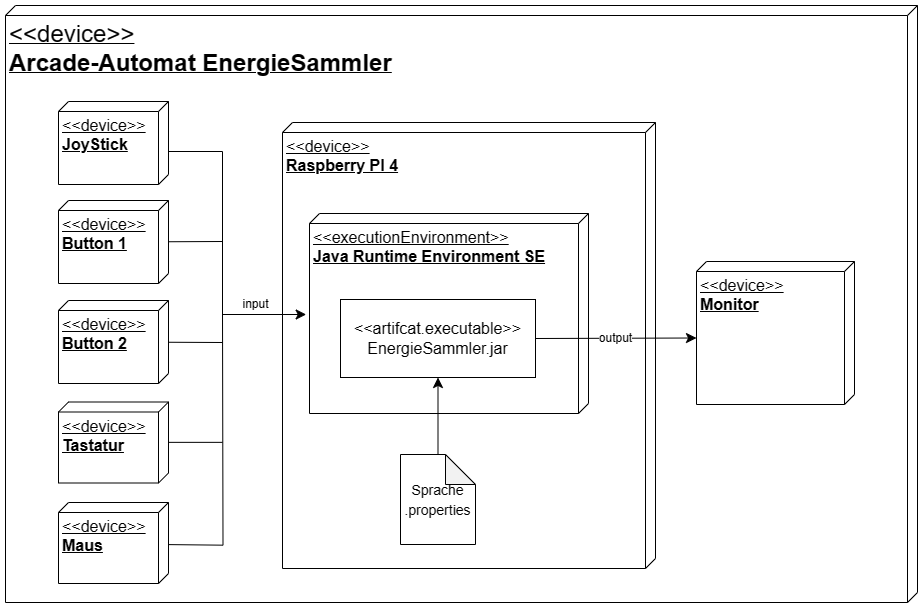

The diagram above was exported from draw.io. Its source (the exported page's mxGraphModel, read from the mxfile embedded in the PNG):
<mxGraphModel dx="1715" dy="1388" grid="0" gridSize="10" guides="1" tooltips="1" connect="1" arrows="1" fold="1" page="0" pageScale="1" pageWidth="827" pageHeight="1169" math="0" shadow="0">
  <root>
    <mxCell id="0" />
    <mxCell id="1" parent="0" />
    <mxCell id="fchP7Xmx6bzgA7a9jQm--26" value="&lt;span style=&quot;border-color: var(--border-color); font-size: 24px;&quot;&gt;&amp;lt;&amp;lt;device&amp;gt;&amp;gt;&lt;br&gt;&lt;b&gt;Arcade-Automat EnergieSammler&lt;/b&gt;&lt;/span&gt;" style="verticalAlign=top;align=left;spacingTop=8;spacingLeft=2;spacingRight=12;shape=cube;size=10;direction=south;fontStyle=4;html=1;whiteSpace=wrap;fontSize=16;" vertex="1" parent="1">
      <mxGeometry x="-197" y="-7" width="912" height="597" as="geometry" />
    </mxCell>
    <mxCell id="fchP7Xmx6bzgA7a9jQm--1" value="&amp;lt;&amp;lt;device&amp;gt;&amp;gt; &lt;br&gt;&lt;b&gt;Raspberry PI 4&lt;/b&gt;" style="verticalAlign=top;align=left;spacingTop=8;spacingLeft=2;spacingRight=12;shape=cube;size=10;direction=south;fontStyle=4;html=1;whiteSpace=wrap;fontSize=16;" vertex="1" parent="1">
      <mxGeometry x="80" y="110" width="373" height="446" as="geometry" />
    </mxCell>
    <mxCell id="fchP7Xmx6bzgA7a9jQm--4" value="&amp;lt;&amp;lt;executionEnvironment&amp;gt;&amp;gt;&lt;br&gt;&lt;b&gt;Java Runtime Environment SE&lt;/b&gt;" style="verticalAlign=top;align=left;spacingTop=8;spacingLeft=2;spacingRight=12;shape=cube;size=10;direction=south;fontStyle=4;html=1;whiteSpace=wrap;fontSize=16;" vertex="1" parent="1">
      <mxGeometry x="107" y="201" width="279" height="200" as="geometry" />
    </mxCell>
    <mxCell id="fchP7Xmx6bzgA7a9jQm--5" value="&amp;lt;&amp;lt;artifcat.executable&amp;gt;&amp;gt;&lt;br&gt;EnergieSammler.jar" style="html=1;whiteSpace=wrap;fontSize=16;" vertex="1" parent="1">
      <mxGeometry x="138" y="287" width="195" height="78" as="geometry" />
    </mxCell>
    <mxCell id="fchP7Xmx6bzgA7a9jQm--10" style="edgeStyle=none;curved=1;rounded=0;orthogonalLoop=1;jettySize=auto;html=1;entryX=0.5;entryY=1;entryDx=0;entryDy=0;fontSize=12;startSize=8;endSize=8;" edge="1" parent="1" source="fchP7Xmx6bzgA7a9jQm--9" target="fchP7Xmx6bzgA7a9jQm--5">
      <mxGeometry relative="1" as="geometry" />
    </mxCell>
    <mxCell id="fchP7Xmx6bzgA7a9jQm--9" value="&lt;font style=&quot;font-size: 14px;&quot;&gt;Sprache&lt;br&gt;.properties&lt;br&gt;&lt;/font&gt;" style="shape=note;whiteSpace=wrap;html=1;backgroundOutline=1;darkOpacity=0.05;fontSize=16;" vertex="1" parent="1">
      <mxGeometry x="198" y="442" width="75" height="90" as="geometry" />
    </mxCell>
    <mxCell id="fchP7Xmx6bzgA7a9jQm--12" value="&amp;lt;&amp;lt;device&amp;gt;&amp;gt; &lt;br&gt;&lt;b&gt;Monitor&lt;/b&gt;" style="verticalAlign=top;align=left;spacingTop=8;spacingLeft=2;spacingRight=12;shape=cube;size=10;direction=south;fontStyle=4;html=1;whiteSpace=wrap;fontSize=16;" vertex="1" parent="1">
      <mxGeometry x="494" y="249" width="158" height="143" as="geometry" />
    </mxCell>
    <mxCell id="fchP7Xmx6bzgA7a9jQm--13" value="output" style="edgeStyle=none;curved=1;rounded=0;orthogonalLoop=1;jettySize=auto;html=1;entryX=0;entryY=0;entryDx=76.5;entryDy=158;entryPerimeter=0;fontSize=12;startSize=8;endSize=8;exitX=1;exitY=0.5;exitDx=0;exitDy=0;" edge="1" parent="1" source="fchP7Xmx6bzgA7a9jQm--5" target="fchP7Xmx6bzgA7a9jQm--12">
      <mxGeometry relative="1" as="geometry" />
    </mxCell>
    <mxCell id="fchP7Xmx6bzgA7a9jQm--14" value="&amp;lt;&amp;lt;device&amp;gt;&amp;gt; &lt;br&gt;&lt;b&gt;JoyStick&lt;/b&gt;" style="verticalAlign=top;align=left;spacingTop=8;spacingLeft=2;spacingRight=12;shape=cube;size=10;direction=south;fontStyle=4;html=1;whiteSpace=wrap;fontSize=16;" vertex="1" parent="1">
      <mxGeometry x="-144" y="89" width="110" height="83" as="geometry" />
    </mxCell>
    <mxCell id="fchP7Xmx6bzgA7a9jQm--20" style="edgeStyle=none;curved=1;rounded=0;orthogonalLoop=1;jettySize=auto;html=1;fontSize=12;startSize=8;endSize=8;endArrow=none;endFill=0;" edge="1" parent="1" source="fchP7Xmx6bzgA7a9jQm--15">
      <mxGeometry relative="1" as="geometry">
        <mxPoint x="20" y="229" as="targetPoint" />
      </mxGeometry>
    </mxCell>
    <mxCell id="fchP7Xmx6bzgA7a9jQm--15" value="&amp;lt;&amp;lt;device&amp;gt;&amp;gt; &lt;br&gt;&lt;b&gt;Button 1&lt;/b&gt;" style="verticalAlign=top;align=left;spacingTop=8;spacingLeft=2;spacingRight=12;shape=cube;size=10;direction=south;fontStyle=4;html=1;whiteSpace=wrap;fontSize=16;" vertex="1" parent="1">
      <mxGeometry x="-144" y="188" width="110" height="83" as="geometry" />
    </mxCell>
    <mxCell id="fchP7Xmx6bzgA7a9jQm--16" value="&amp;lt;&amp;lt;device&amp;gt;&amp;gt; &lt;br&gt;&lt;b&gt;Tastatur&lt;/b&gt;" style="verticalAlign=top;align=left;spacingTop=8;spacingLeft=2;spacingRight=12;shape=cube;size=10;direction=south;fontStyle=4;html=1;whiteSpace=wrap;fontSize=16;" vertex="1" parent="1">
      <mxGeometry x="-144" y="389.5" width="110" height="81" as="geometry" />
    </mxCell>
    <mxCell id="fchP7Xmx6bzgA7a9jQm--23" style="edgeStyle=none;curved=1;rounded=0;orthogonalLoop=1;jettySize=auto;html=1;fontSize=12;startSize=8;endSize=8;endArrow=none;endFill=0;" edge="1" parent="1" source="fchP7Xmx6bzgA7a9jQm--17">
      <mxGeometry relative="1" as="geometry">
        <mxPoint x="20" y="330" as="targetPoint" />
      </mxGeometry>
    </mxCell>
    <mxCell id="fchP7Xmx6bzgA7a9jQm--17" value="&amp;lt;&amp;lt;device&amp;gt;&amp;gt; &lt;br&gt;&lt;b&gt;Button 2&lt;/b&gt;" style="verticalAlign=top;align=left;spacingTop=8;spacingLeft=2;spacingRight=12;shape=cube;size=10;direction=south;fontStyle=4;html=1;whiteSpace=wrap;fontSize=16;" vertex="1" parent="1">
      <mxGeometry x="-144" y="288" width="110" height="83" as="geometry" />
    </mxCell>
    <mxCell id="fchP7Xmx6bzgA7a9jQm--18" value="input" style="edgeStyle=orthogonalEdgeStyle;rounded=0;orthogonalLoop=1;jettySize=auto;html=1;entryX=0.612;entryY=1.012;entryDx=0;entryDy=0;entryPerimeter=0;fontSize=12;startSize=8;endSize=8;" edge="1" parent="1" source="fchP7Xmx6bzgA7a9jQm--14">
      <mxGeometry x="0.6565" y="10" relative="1" as="geometry">
        <mxPoint x="103.65200000000004" y="302.4000000000001" as="targetPoint" />
        <Array as="points">
          <mxPoint x="20" y="139" />
          <mxPoint x="20" y="302" />
          <mxPoint x="104" y="302" />
        </Array>
        <mxPoint as="offset" />
      </mxGeometry>
    </mxCell>
    <mxCell id="fchP7Xmx6bzgA7a9jQm--22" style="edgeStyle=orthogonalEdgeStyle;rounded=0;orthogonalLoop=1;jettySize=auto;html=1;fontSize=12;startSize=8;endSize=8;endArrow=none;endFill=0;exitX=0.637;exitY=-0.004;exitDx=0;exitDy=0;exitPerimeter=0;" edge="1" parent="1">
      <mxGeometry relative="1" as="geometry">
        <mxPoint x="-33.99999999999994" y="532.097" as="sourcePoint" />
        <mxPoint x="20" y="301" as="targetPoint" />
      </mxGeometry>
    </mxCell>
    <mxCell id="fchP7Xmx6bzgA7a9jQm--28" value="&amp;lt;&amp;lt;device&amp;gt;&amp;gt; &lt;br&gt;&lt;b&gt;Maus&lt;/b&gt;" style="verticalAlign=top;align=left;spacingTop=8;spacingLeft=2;spacingRight=12;shape=cube;size=10;direction=south;fontStyle=4;html=1;whiteSpace=wrap;fontSize=16;" vertex="1" parent="1">
      <mxGeometry x="-144" y="490" width="110" height="81" as="geometry" />
    </mxCell>
    <mxCell id="fchP7Xmx6bzgA7a9jQm--29" style="edgeStyle=none;curved=1;rounded=0;orthogonalLoop=1;jettySize=auto;html=1;fontSize=12;startSize=8;endSize=8;endArrow=none;endFill=0;" edge="1" parent="1">
      <mxGeometry relative="1" as="geometry">
        <mxPoint x="20" y="429.85" as="targetPoint" />
        <mxPoint x="-34" y="429.85" as="sourcePoint" />
      </mxGeometry>
    </mxCell>
  </root>
</mxGraphModel>